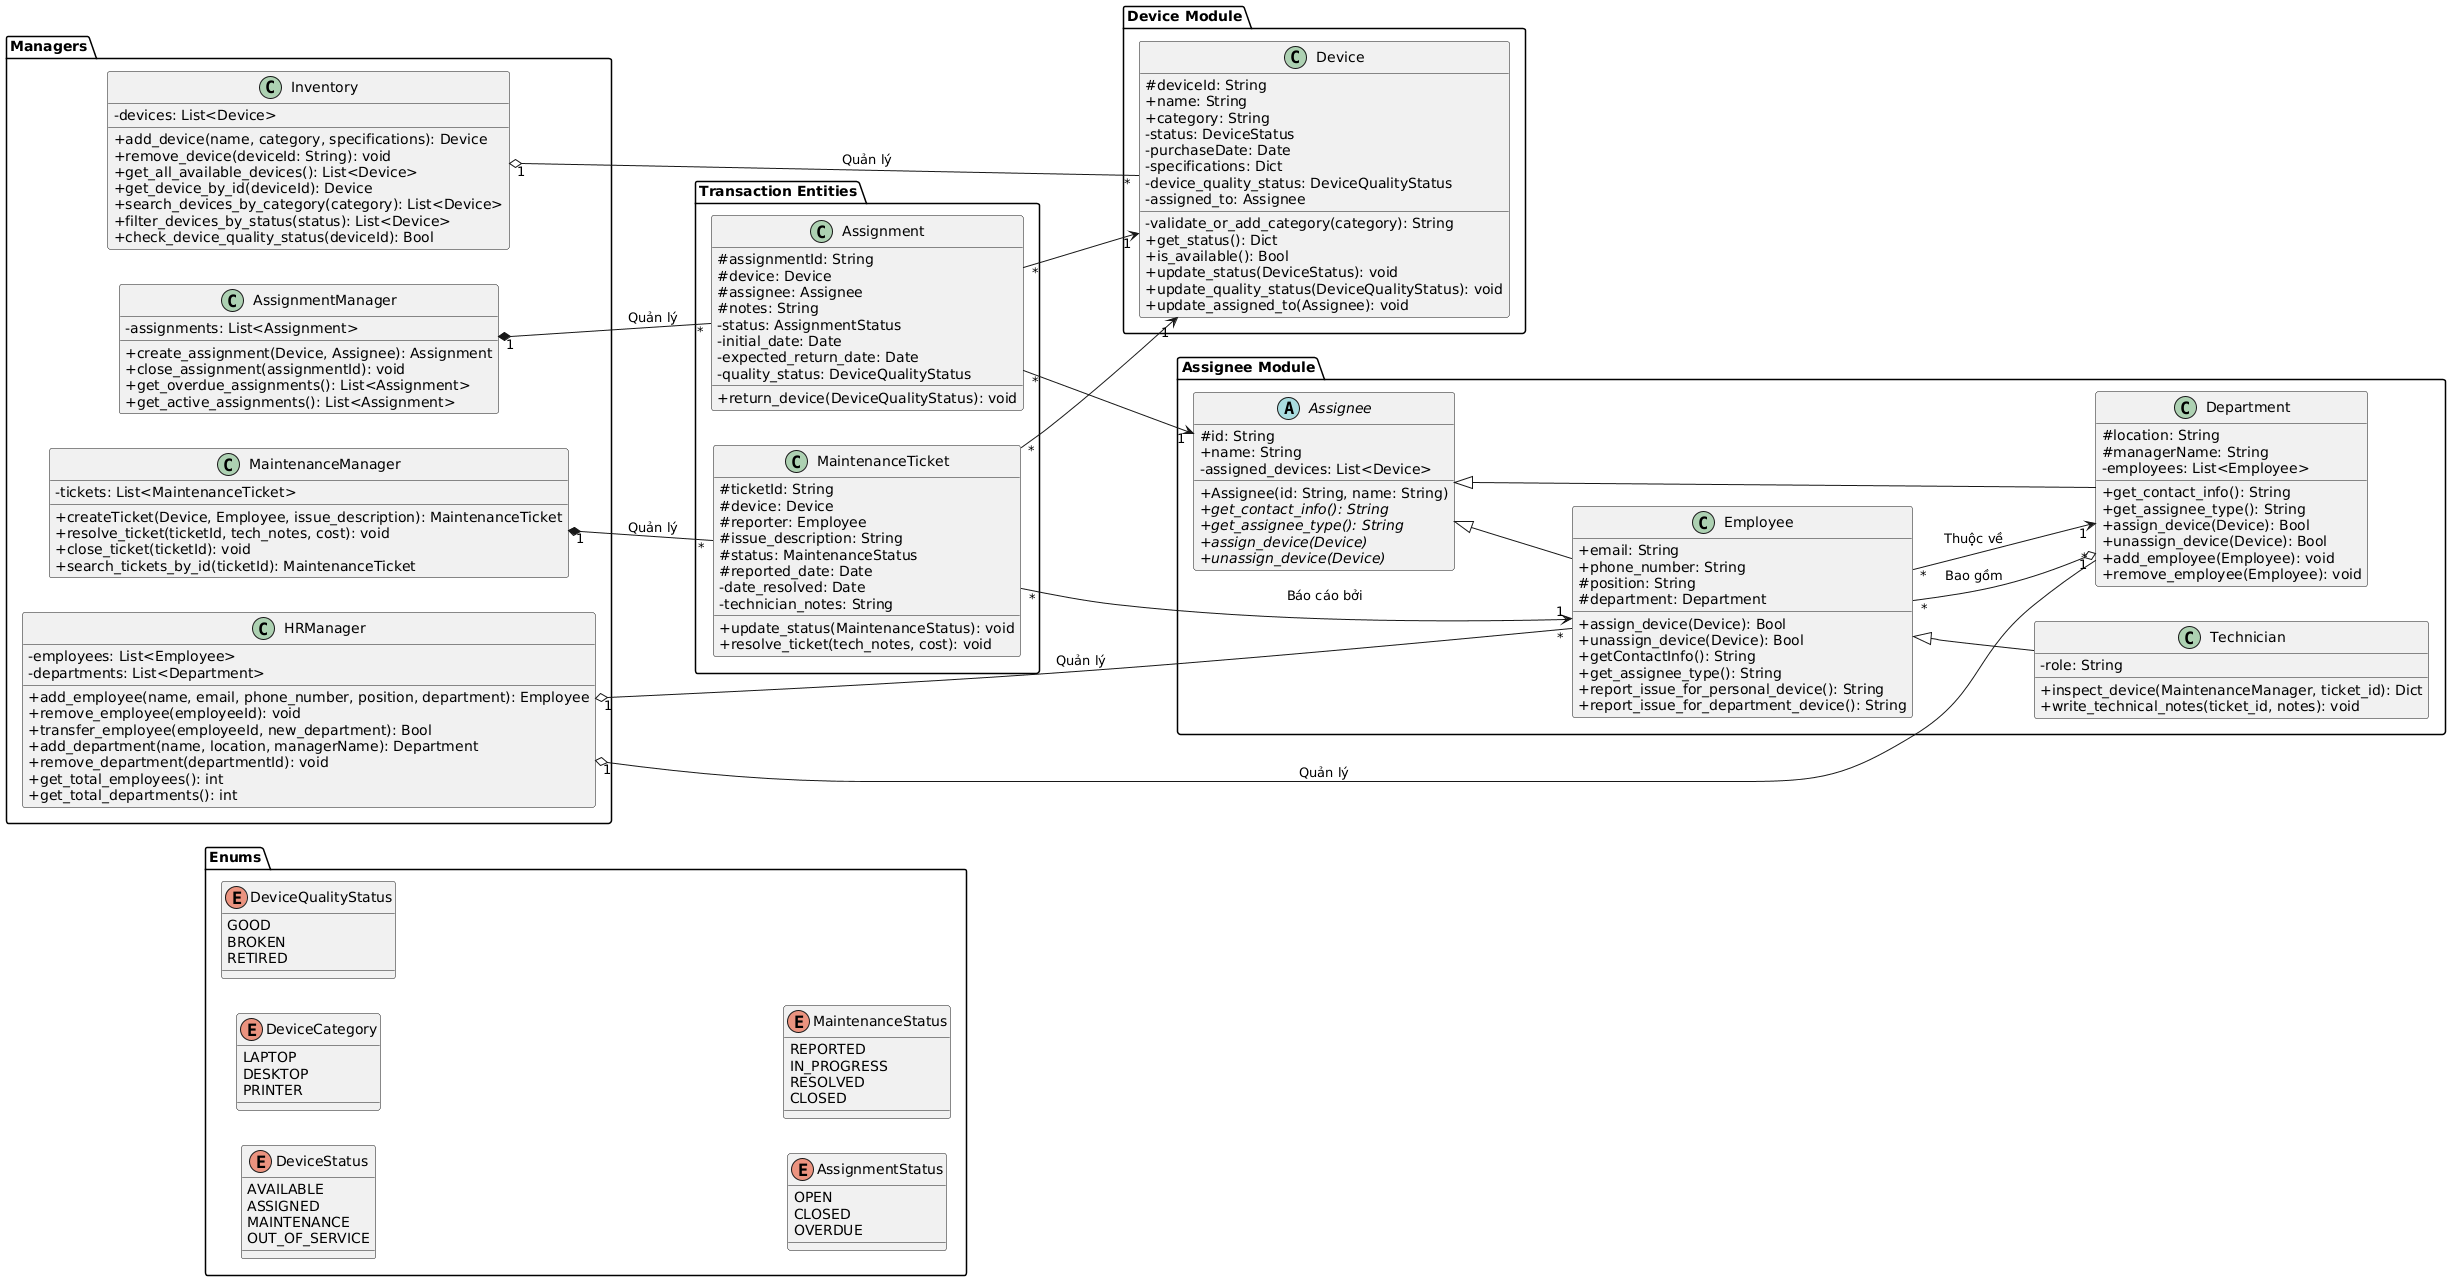

The diagram above was rendered by PlantUML. Its source (embedded in the PNG):
@startuml
skinparam classAttributeIconSize 0
left to right direction

' =================================================
' 1. ENUMS
' =================================================
package "Enums" {
    enum DeviceStatus {
        AVAILABLE
        ASSIGNED
        MAINTENANCE
        OUT_OF_SERVICE
    }
    enum DeviceCategory {
        LAPTOP
        DESKTOP
        PRINTER
    }
    enum DeviceQualityStatus {
        GOOD
        BROKEN
        RETIRED
    }
    enum AssignmentStatus {
        OPEN
        CLOSED
        OVERDUE
    }
    enum MaintenanceStatus {
        REPORTED
        IN_PROGRESS
        RESOLVED
        CLOSED
    }
}

' =================================================
' 2. ASSIGNEE (ABSTRACTION & POLYMORPHISM)
' =================================================
package "Assignee Module" {
abstract class Assignee {
    # id: String
    + name: String
    - assigned_devices: List<Device>

    + Assignee(id: String, name: String)
    + {abstract} get_contact_info(): String
    + {abstract} get_assignee_type(): String
    + {abstract} assign_device(Device)
    + {abstract} unassign_device(Device)
}

class Employee extends Assignee {
    + email: String
    + phone_number: String
    # position: String
    # department: Department

    + assign_device(Device): Bool
    + unassign_device(Device): Bool
    + getContactInfo(): String
    + get_assignee_type(): String
    + report_issue_for_personal_device(): String
    + report_issue_for_department_device(): String
}

class Department extends Assignee {
    # location: String
    # managerName: String
    - employees: List<Employee>

    + get_contact_info(): String
    + get_assignee_type(): String
    + assign_device(Device): Bool
    + unassign_device(Device): Bool
    + add_employee(Employee): void
    + remove_employee(Employee): void
}

class Technician extends Employee {
    - role: String

    + inspect_device(MaintenanceManager, ticket_id): Dict
    + write_technical_notes(ticket_id, notes): void
}
}

' =================================================
' 3. CORE ENTITY: DEVICE
' =================================================
package "Device Module" {
class Device {
    # deviceId: String
    + name: String
    + category: String
    - status: DeviceStatus
    - purchaseDate: Date
    - specifications: Dict
    - device_quality_status: DeviceQualityStatus
    - assigned_to: Assignee

    - validate_or_add_category(category): String
    + get_status(): Dict
    + is_available(): Bool
    + update_status(DeviceStatus): void
    + update_quality_status(DeviceQualityStatus): void
    + update_assigned_to(Assignee): void
}
}

' =================================================
' 4. MANAGERS / SERVICES
' =================================================
package "Managers" {
    class Inventory {
    - devices: List<Device>

    + add_device(name, category, specifications): Device
    + remove_device(deviceId: String): void
    + get_all_available_devices(): List<Device>
    + get_device_by_id(deviceId): Device
    + search_devices_by_category(category): List<Device>
    + filter_devices_by_status(status): List<Device>
    + check_device_quality_status(deviceId): Bool
}

class AssignmentManager {
    - assignments: List<Assignment>

    + create_assignment(Device, Assignee): Assignment
    + close_assignment(assignmentId): void
    + get_overdue_assignments(): List<Assignment>
    + get_active_assignments(): List<Assignment>
}

class MaintenanceManager {
    - tickets: List<MaintenanceTicket>

    + createTicket(Device, Employee, issue_description): MaintenanceTicket
    + resolve_ticket(ticketId, tech_notes, cost): void
    + close_ticket(ticketId): void
    + search_tickets_by_id(ticketId): MaintenanceTicket
}

class HRManager {
    - employees: List<Employee>
    - departments: List<Department>

    + add_employee(name, email, phone_number, position, department): Employee
    + remove_employee(employeeId): void
    + transfer_employee(employeeId, new_department): Bool
    + add_department(name, location, managerName): Department
    + remove_department(departmentId): void
    + get_total_employees(): int
    + get_total_departments(): int
}
}

' =================================================
' 5. TRANSACTION ENTITIES
' =================================================
package "Transaction Entities" {
    class Assignment {
    # assignmentId: String
    # device: Device
    # assignee: Assignee
    # notes: String
    - status: AssignmentStatus
    - initial_date: Date
    - expected_return_date: Date
    - quality_status: DeviceQualityStatus

    + return_device(DeviceQualityStatus): void
}

class MaintenanceTicket {
    # ticketId: String
    # device: Device
    # reporter: Employee
    # issue_description: String
    # status: MaintenanceStatus
    # reported_date: Date
    - date_resolved: Date
    - technician_notes: String

    + update_status(MaintenanceStatus): void
    + resolve_ticket(tech_notes, cost): void
}
}

' =================================================
' 6. RELATIONSHIPS
' =================================================

' Inventory relationships
Inventory "1" o-- "*" Device : Quản lý 

' Manager relationships
AssignmentManager "1" *-- "*" Assignment : Quản lý
MaintenanceManager "1" *-- "*" MaintenanceTicket : Quản lý
HRManager "1" o-- "*" Employee : Quản lý
HRManager "1" o-- "*" Department : Quản lý

' Assignment relationships
Assignment "*" --> "1" Device
Assignment "*" --> "1" Assignee

' MaintenanceTicket relationships
MaintenanceTicket "*" --> "1" Device
MaintenanceTicket "*" --> "1" Employee : Báo cáo bởi

' Department-Employee relationships
Department "1" o-- "*" Employee : Bao gồm
Employee "*" --> "1" Department : Thuộc về

' Inheritance relationships
' Employee extends Assignee
' Department extends Assignee
' Technician extends Employee
@enduml